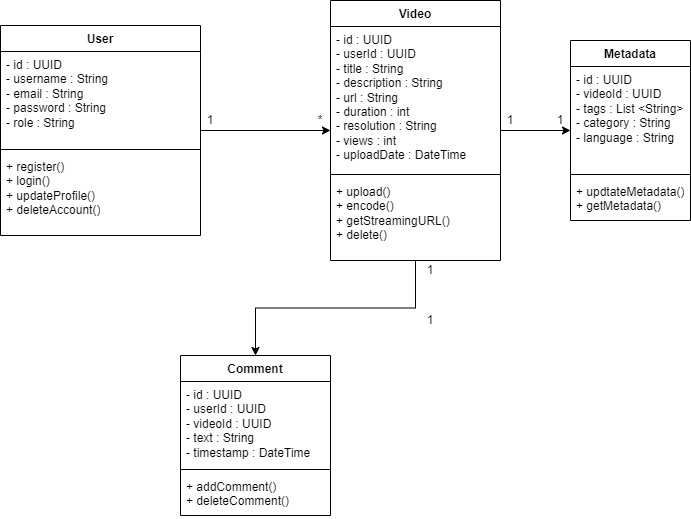

The diagram above was exported from draw.io. Its source (the exported page's mxGraphModel, read from the mxfile embedded in the PNG):
<mxGraphModel dx="891" dy="827" grid="1" gridSize="10" guides="1" tooltips="1" connect="1" arrows="1" fold="1" page="1" pageScale="1" pageWidth="827" pageHeight="1169" background="#FFFFFF" math="0" shadow="0">
  <root>
    <mxCell id="0" />
    <mxCell id="1" parent="0" />
    <mxCell id="oDHDMDaO8OXl-jLmAGiR-18" value="" style="edgeStyle=orthogonalEdgeStyle;rounded=0;orthogonalLoop=1;jettySize=auto;html=1;" edge="1" parent="1" source="oDHDMDaO8OXl-jLmAGiR-9" target="oDHDMDaO8OXl-jLmAGiR-14">
      <mxGeometry relative="1" as="geometry" />
    </mxCell>
    <mxCell id="oDHDMDaO8OXl-jLmAGiR-9" value="User" style="swimlane;fontStyle=1;align=center;verticalAlign=top;childLayout=stackLayout;horizontal=1;startSize=26;horizontalStack=0;resizeParent=1;resizeParentMax=0;resizeLast=0;collapsible=1;marginBottom=0;whiteSpace=wrap;html=1;" vertex="1" parent="1">
      <mxGeometry x="40" y="70" width="200" height="210" as="geometry" />
    </mxCell>
    <mxCell id="oDHDMDaO8OXl-jLmAGiR-10" value="- id : UUID&lt;div&gt;- username : String&lt;/div&gt;&lt;div&gt;- email : String&lt;/div&gt;&lt;div&gt;- password : String&lt;/div&gt;&lt;div&gt;- role : String&lt;/div&gt;" style="text;strokeColor=none;fillColor=none;align=left;verticalAlign=top;spacingLeft=4;spacingRight=4;overflow=hidden;rotatable=0;points=[[0,0.5],[1,0.5]];portConstraint=eastwest;whiteSpace=wrap;html=1;" vertex="1" parent="oDHDMDaO8OXl-jLmAGiR-9">
      <mxGeometry y="26" width="200" height="94" as="geometry" />
    </mxCell>
    <mxCell id="oDHDMDaO8OXl-jLmAGiR-11" value="" style="line;strokeWidth=1;fillColor=none;align=left;verticalAlign=middle;spacingTop=-1;spacingLeft=3;spacingRight=3;rotatable=0;labelPosition=right;points=[];portConstraint=eastwest;strokeColor=inherit;" vertex="1" parent="oDHDMDaO8OXl-jLmAGiR-9">
      <mxGeometry y="120" width="200" height="8" as="geometry" />
    </mxCell>
    <mxCell id="oDHDMDaO8OXl-jLmAGiR-12" value="+ register()&lt;div&gt;+ login()&lt;/div&gt;&lt;div&gt;+ updateProfile()&lt;/div&gt;&lt;div&gt;+ deleteAccount()&lt;/div&gt;" style="text;strokeColor=none;fillColor=none;align=left;verticalAlign=top;spacingLeft=4;spacingRight=4;overflow=hidden;rotatable=0;points=[[0,0.5],[1,0.5]];portConstraint=eastwest;whiteSpace=wrap;html=1;" vertex="1" parent="oDHDMDaO8OXl-jLmAGiR-9">
      <mxGeometry y="128" width="200" height="82" as="geometry" />
    </mxCell>
    <mxCell id="oDHDMDaO8OXl-jLmAGiR-26" value="" style="edgeStyle=orthogonalEdgeStyle;rounded=0;orthogonalLoop=1;jettySize=auto;html=1;" edge="1" parent="1" source="oDHDMDaO8OXl-jLmAGiR-14" target="oDHDMDaO8OXl-jLmAGiR-22">
      <mxGeometry relative="1" as="geometry" />
    </mxCell>
    <mxCell id="oDHDMDaO8OXl-jLmAGiR-31" value="" style="edgeStyle=orthogonalEdgeStyle;rounded=0;orthogonalLoop=1;jettySize=auto;html=1;" edge="1" parent="1" source="oDHDMDaO8OXl-jLmAGiR-14" target="oDHDMDaO8OXl-jLmAGiR-27">
      <mxGeometry relative="1" as="geometry" />
    </mxCell>
    <mxCell id="oDHDMDaO8OXl-jLmAGiR-14" value="Video" style="swimlane;fontStyle=1;align=center;verticalAlign=top;childLayout=stackLayout;horizontal=1;startSize=26;horizontalStack=0;resizeParent=1;resizeParentMax=0;resizeLast=0;collapsible=1;marginBottom=0;whiteSpace=wrap;html=1;" vertex="1" parent="1">
      <mxGeometry x="370" y="45" width="170" height="260" as="geometry" />
    </mxCell>
    <mxCell id="oDHDMDaO8OXl-jLmAGiR-15" value="- id : UUID&lt;div&gt;- userId : UUID&lt;/div&gt;&lt;div&gt;- title : String&lt;/div&gt;&lt;div&gt;- description : String&lt;/div&gt;&lt;div&gt;- url : String&lt;/div&gt;&lt;div&gt;- duration : int&lt;/div&gt;&lt;div&gt;- resolution : String&lt;/div&gt;&lt;div&gt;- views : int&lt;/div&gt;&lt;div&gt;- uploadDate : DateTime&lt;/div&gt;" style="text;strokeColor=none;fillColor=none;align=left;verticalAlign=top;spacingLeft=4;spacingRight=4;overflow=hidden;rotatable=0;points=[[0,0.5],[1,0.5]];portConstraint=eastwest;whiteSpace=wrap;html=1;" vertex="1" parent="oDHDMDaO8OXl-jLmAGiR-14">
      <mxGeometry y="26" width="170" height="144" as="geometry" />
    </mxCell>
    <mxCell id="oDHDMDaO8OXl-jLmAGiR-16" value="" style="line;strokeWidth=1;fillColor=none;align=left;verticalAlign=middle;spacingTop=-1;spacingLeft=3;spacingRight=3;rotatable=0;labelPosition=right;points=[];portConstraint=eastwest;strokeColor=inherit;" vertex="1" parent="oDHDMDaO8OXl-jLmAGiR-14">
      <mxGeometry y="170" width="170" height="8" as="geometry" />
    </mxCell>
    <mxCell id="oDHDMDaO8OXl-jLmAGiR-17" value="+ upload()&lt;div&gt;+ encode()&lt;/div&gt;&lt;div&gt;+ getStreamingURL()&lt;/div&gt;&lt;div&gt;+ delete()&lt;/div&gt;" style="text;strokeColor=none;fillColor=none;align=left;verticalAlign=top;spacingLeft=4;spacingRight=4;overflow=hidden;rotatable=0;points=[[0,0.5],[1,0.5]];portConstraint=eastwest;whiteSpace=wrap;html=1;" vertex="1" parent="oDHDMDaO8OXl-jLmAGiR-14">
      <mxGeometry y="178" width="170" height="82" as="geometry" />
    </mxCell>
    <mxCell id="oDHDMDaO8OXl-jLmAGiR-19" value="1" style="text;html=1;align=center;verticalAlign=middle;whiteSpace=wrap;rounded=0;" vertex="1" parent="1">
      <mxGeometry x="240" y="160" width="20" height="10" as="geometry" />
    </mxCell>
    <mxCell id="oDHDMDaO8OXl-jLmAGiR-20" value="*" style="text;html=1;align=center;verticalAlign=middle;whiteSpace=wrap;rounded=0;" vertex="1" parent="1">
      <mxGeometry x="350" y="160" width="20" height="10" as="geometry" />
    </mxCell>
    <mxCell id="oDHDMDaO8OXl-jLmAGiR-22" value="Metadata" style="swimlane;fontStyle=1;align=center;verticalAlign=top;childLayout=stackLayout;horizontal=1;startSize=26;horizontalStack=0;resizeParent=1;resizeParentMax=0;resizeLast=0;collapsible=1;marginBottom=0;whiteSpace=wrap;html=1;" vertex="1" parent="1">
      <mxGeometry x="610" y="85" width="120" height="180" as="geometry" />
    </mxCell>
    <mxCell id="oDHDMDaO8OXl-jLmAGiR-23" value="- id : UUID&lt;div&gt;- videoId : UUID&lt;br&gt;&lt;/div&gt;&lt;div&gt;- tags : List &amp;lt;String&amp;gt;&lt;/div&gt;&lt;div&gt;- category : String&lt;/div&gt;&lt;div&gt;- language : String&lt;/div&gt;" style="text;strokeColor=none;fillColor=none;align=left;verticalAlign=top;spacingLeft=4;spacingRight=4;overflow=hidden;rotatable=0;points=[[0,0.5],[1,0.5]];portConstraint=eastwest;whiteSpace=wrap;html=1;" vertex="1" parent="oDHDMDaO8OXl-jLmAGiR-22">
      <mxGeometry y="26" width="120" height="104" as="geometry" />
    </mxCell>
    <mxCell id="oDHDMDaO8OXl-jLmAGiR-24" value="" style="line;strokeWidth=1;fillColor=none;align=left;verticalAlign=middle;spacingTop=-1;spacingLeft=3;spacingRight=3;rotatable=0;labelPosition=right;points=[];portConstraint=eastwest;strokeColor=inherit;" vertex="1" parent="oDHDMDaO8OXl-jLmAGiR-22">
      <mxGeometry y="130" width="120" height="8" as="geometry" />
    </mxCell>
    <mxCell id="oDHDMDaO8OXl-jLmAGiR-25" value="+ updtateMetadata()&lt;div&gt;+ getMetadata()&lt;/div&gt;" style="text;strokeColor=none;fillColor=none;align=left;verticalAlign=top;spacingLeft=4;spacingRight=4;overflow=hidden;rotatable=0;points=[[0,0.5],[1,0.5]];portConstraint=eastwest;whiteSpace=wrap;html=1;" vertex="1" parent="oDHDMDaO8OXl-jLmAGiR-22">
      <mxGeometry y="138" width="120" height="42" as="geometry" />
    </mxCell>
    <mxCell id="oDHDMDaO8OXl-jLmAGiR-27" value="Comment" style="swimlane;fontStyle=1;align=center;verticalAlign=top;childLayout=stackLayout;horizontal=1;startSize=26;horizontalStack=0;resizeParent=1;resizeParentMax=0;resizeLast=0;collapsible=1;marginBottom=0;whiteSpace=wrap;html=1;" vertex="1" parent="1">
      <mxGeometry x="220" y="400" width="150" height="160" as="geometry" />
    </mxCell>
    <mxCell id="oDHDMDaO8OXl-jLmAGiR-28" value="- id : UUID&lt;div&gt;- userId : UUID&lt;/div&gt;&lt;div&gt;- videoId : UUID&lt;br&gt;&lt;/div&gt;&lt;div&gt;- text : String&lt;/div&gt;&lt;div&gt;- timestamp : DateTime&lt;/div&gt;" style="text;strokeColor=none;fillColor=none;align=left;verticalAlign=top;spacingLeft=4;spacingRight=4;overflow=hidden;rotatable=0;points=[[0,0.5],[1,0.5]];portConstraint=eastwest;whiteSpace=wrap;html=1;" vertex="1" parent="oDHDMDaO8OXl-jLmAGiR-27">
      <mxGeometry y="26" width="150" height="84" as="geometry" />
    </mxCell>
    <mxCell id="oDHDMDaO8OXl-jLmAGiR-29" value="" style="line;strokeWidth=1;fillColor=none;align=left;verticalAlign=middle;spacingTop=-1;spacingLeft=3;spacingRight=3;rotatable=0;labelPosition=right;points=[];portConstraint=eastwest;strokeColor=inherit;" vertex="1" parent="oDHDMDaO8OXl-jLmAGiR-27">
      <mxGeometry y="110" width="150" height="8" as="geometry" />
    </mxCell>
    <mxCell id="oDHDMDaO8OXl-jLmAGiR-30" value="+ addComment()&lt;div&gt;+ deleteComment()&lt;/div&gt;" style="text;strokeColor=none;fillColor=none;align=left;verticalAlign=top;spacingLeft=4;spacingRight=4;overflow=hidden;rotatable=0;points=[[0,0.5],[1,0.5]];portConstraint=eastwest;whiteSpace=wrap;html=1;" vertex="1" parent="oDHDMDaO8OXl-jLmAGiR-27">
      <mxGeometry y="118" width="150" height="42" as="geometry" />
    </mxCell>
    <mxCell id="oDHDMDaO8OXl-jLmAGiR-32" value="1" style="text;html=1;align=center;verticalAlign=middle;whiteSpace=wrap;rounded=0;" vertex="1" parent="1">
      <mxGeometry x="540" y="160" width="20" height="10" as="geometry" />
    </mxCell>
    <mxCell id="oDHDMDaO8OXl-jLmAGiR-33" value="1" style="text;html=1;align=center;verticalAlign=middle;whiteSpace=wrap;rounded=0;" vertex="1" parent="1">
      <mxGeometry x="590" y="160" width="20" height="10" as="geometry" />
    </mxCell>
    <mxCell id="oDHDMDaO8OXl-jLmAGiR-37" value="1" style="text;html=1;align=center;verticalAlign=middle;whiteSpace=wrap;rounded=0;" vertex="1" parent="1">
      <mxGeometry x="460" y="360" width="20" height="10" as="geometry" />
    </mxCell>
    <mxCell id="oDHDMDaO8OXl-jLmAGiR-38" value="1" style="text;html=1;align=center;verticalAlign=middle;whiteSpace=wrap;rounded=0;" vertex="1" parent="1">
      <mxGeometry x="460" y="310" width="20" height="10" as="geometry" />
    </mxCell>
  </root>
</mxGraphModel>